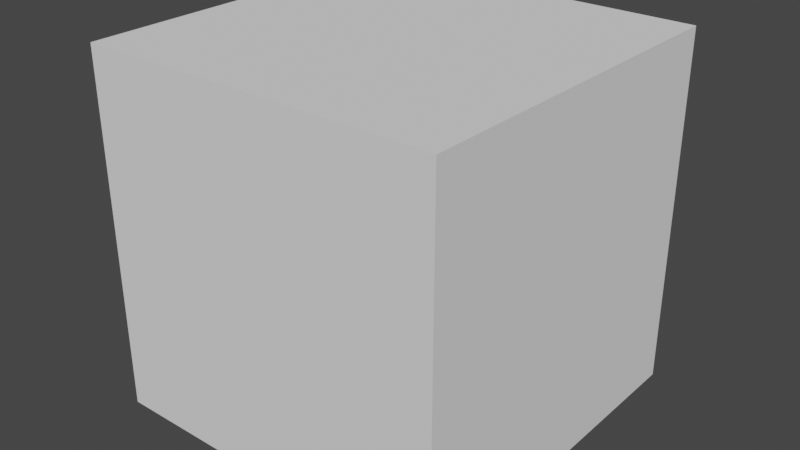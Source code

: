 # Source: Creep_Troll.blend  (saved by Blender 3.4.6; exported with 4.5.12 LTS)
import bpy
from mathutils import Matrix  # noqa: F401  (used for matrix-valued properties, if any)

bpy.ops.wm.read_factory_settings(use_empty=True)
scene = bpy.context.scene
scene.name = 'Scene'

# ---- collections
col_collection = bpy.data.collections.new('Collection'); scene.collection.children.link(col_collection)

# ---- world
world_world = bpy.data.worlds.new('World'); scene.world = world_world
world_world.use_nodes = True; world_world.node_tree.nodes.clear()
_N = world_world.node_tree.nodes; _L = world_world.node_tree.links
n0 = _N.new('ShaderNodeOutputWorld'); n0.name = 'World Output'; n0.location = (300, 300)
n1 = _N.new('ShaderNodeBackground'); n1.name = 'Background'; n1.location = (10, 300)
n1.inputs[0].default_value = (0.05088, 0.05088, 0.05088, 1.0)
_L.new(n1.outputs[0], n0.inputs[0])
n0.is_active_output = True
world_world.color = (0.05088, 0.05088, 0.05088)
world_world.use_sun_shadow = False
world_world.sun_shadow_jitter_overblur = 0.0

# ---- meshes
me_cube_003 = bpy.data.meshes.new('Cube.003')
me_cube_003.from_pydata([(-1.0, -1.0, -1.0), (-1.0, -1.0, 1.0), (-1.0, 1.0, -1.0), (-1.0, 1.0, 1.0), (1.0, -1.0, -1.0), (1.0, -1.0, 1.0), (1.0, 1.0, -1.0), (1.0, 1.0, 1.0)], [], [(0, 1, 3, 2), (2, 3, 7, 6), (6, 7, 5, 4), (4, 5, 1, 0), (2, 6, 4, 0), (7, 3, 1, 5)])
_uv = me_cube_003.uv_layers.new(name='UVMap')
_uv.uv.foreach_set('vector', [0.375, 0.0, 0.625, 0.0, 0.625, 0.25, 0.375, 0.25, 0.375, 0.25, 0.625, 0.25, 0.625, 0.5, 0.375, 0.5, 0.375, 0.5, 0.625, 0.5, 0.625, 0.75, 0.375, 0.75, 0.375, 0.75, 0.625, 0.75, 0.625, 1.0, 0.375, 1.0, 0.125, 0.5, 0.375, 0.5, 0.375, 0.75, 0.125, 0.75, 0.625, 0.5, 0.875, 0.5, 0.875, 0.75, 0.625, 0.75])
me_cube_003.use_remesh_fix_poles = True
me_cube_003.use_remesh_preserve_attributes = False
me_cube_003.use_mirror_vertex_groups = False
me_cube_003.update()

# ---- objects
ob_cube = bpy.data.objects.new('Cube', me_cube_003)

# ---- transforms, parenting, visibility, modifiers, constraints
ob_cube.location = (0.0, 0.0, 1.857)
ob_cube.scale = (1.879, 1.879, 1.879)
ob_cube.lineart.crease_threshold = 0.0

# ---- collection membership
col_collection.objects.link(ob_cube)

# ---- scene / render settings (as saved in the file)
scene.frame_start = 1; scene.frame_end = 250; scene.frame_set(31)
scene.render.engine = 'BLENDER_EEVEE_NEXT'
scene.cycles.use_denoising = False
scene.cycles.samples = 121
scene.cycles.sampling_pattern = 'TABULATED_SOBOL'
scene.cycles.use_light_tree = False
scene.view_settings.view_transform = 'Filmic'
bpy.context.view_layer.update()

# ---- added for rendering (the .blend has no active camera and no usable light): camera, sun
cam_auto = bpy.data.cameras.new('AutoCamera')
cam_auto.lens = 50.0
cam_auto.sensor_width = 36.0
cam_auto.clip_end = 1000.0
ob_auto_camera = bpy.data.objects.new('AutoCamera', cam_auto)
scene.collection.objects.link(ob_auto_camera)
ob_auto_camera.location = (6.02304, -7.22765, 6.67565)
ob_auto_camera.rotation_euler = (1.09748, -7.21219e-08, 0.694738)
scene.camera = ob_auto_camera
light_auto_sun = bpy.data.lights.new('AutoSun', 'SUN')
light_auto_sun.energy = 3.0
light_auto_sun.angle = 0.0523599
ob_auto_sun = bpy.data.objects.new('AutoSun', light_auto_sun)
scene.collection.objects.link(ob_auto_sun)
ob_auto_sun.rotation_euler = (0.872665, 0.174533, 0.523599)
bpy.context.view_layer.update()
